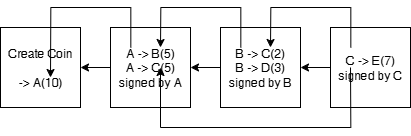

The diagram above was exported from draw.io. Its source (the exported page's mxGraphModel, read from the mxfile embedded in the PNG):
<mxGraphModel dx="1213" dy="833" grid="1" gridSize="10" guides="1" tooltips="1" connect="1" arrows="1" fold="1" page="1" pageScale="1" pageWidth="850" pageHeight="1100" math="0" shadow="0">
  <root>
    <mxCell id="0" />
    <mxCell id="1" parent="0" />
    <mxCell id="aRCBaO79-lwnGxTX2GfB-1" value="Create Coin&lt;div&gt;&lt;br&gt;&lt;/div&gt;&lt;div&gt;-&amp;gt; A(10)&lt;/div&gt;" style="whiteSpace=wrap;html=1;aspect=fixed;" vertex="1" parent="1">
      <mxGeometry x="140" y="330" width="80" height="80" as="geometry" />
    </mxCell>
    <mxCell id="aRCBaO79-lwnGxTX2GfB-4" style="edgeStyle=orthogonalEdgeStyle;rounded=0;orthogonalLoop=1;jettySize=auto;html=1;entryX=1;entryY=0.5;entryDx=0;entryDy=0;" edge="1" parent="1" source="aRCBaO79-lwnGxTX2GfB-2" target="aRCBaO79-lwnGxTX2GfB-1">
      <mxGeometry relative="1" as="geometry" />
    </mxCell>
    <mxCell id="aRCBaO79-lwnGxTX2GfB-2" value="A -&amp;gt; B(5)&lt;div&gt;&lt;span style=&quot;background-color: transparent; color: light-dark(rgb(0, 0, 0), rgb(255, 255, 255));&quot;&gt;A -&amp;gt; C(5)&lt;/span&gt;&lt;/div&gt;&lt;div&gt;&lt;span style=&quot;background-color: transparent; color: light-dark(rgb(0, 0, 0), rgb(255, 255, 255));&quot;&gt;signed by A&lt;/span&gt;&lt;/div&gt;" style="whiteSpace=wrap;html=1;aspect=fixed;" vertex="1" parent="1">
      <mxGeometry x="250" y="330" width="80" height="80" as="geometry" />
    </mxCell>
    <mxCell id="aRCBaO79-lwnGxTX2GfB-8" style="edgeStyle=orthogonalEdgeStyle;rounded=0;orthogonalLoop=1;jettySize=auto;html=1;entryX=1;entryY=0.5;entryDx=0;entryDy=0;" edge="1" parent="1" source="aRCBaO79-lwnGxTX2GfB-3" target="aRCBaO79-lwnGxTX2GfB-6">
      <mxGeometry relative="1" as="geometry" />
    </mxCell>
    <mxCell id="aRCBaO79-lwnGxTX2GfB-3" value="C -&amp;gt; E(7)&lt;div&gt;signed by C&lt;/div&gt;" style="whiteSpace=wrap;html=1;aspect=fixed;" vertex="1" parent="1">
      <mxGeometry x="470" y="330" width="80" height="80" as="geometry" />
    </mxCell>
    <mxCell id="aRCBaO79-lwnGxTX2GfB-7" style="edgeStyle=orthogonalEdgeStyle;rounded=0;orthogonalLoop=1;jettySize=auto;html=1;exitX=0;exitY=0.5;exitDx=0;exitDy=0;entryX=1;entryY=0.5;entryDx=0;entryDy=0;" edge="1" parent="1" source="aRCBaO79-lwnGxTX2GfB-6" target="aRCBaO79-lwnGxTX2GfB-2">
      <mxGeometry relative="1" as="geometry" />
    </mxCell>
    <mxCell id="aRCBaO79-lwnGxTX2GfB-6" value="B -&amp;gt; C(2)&lt;div&gt;B -&amp;gt; D(3)&lt;/div&gt;&lt;div&gt;signed by B&lt;/div&gt;" style="whiteSpace=wrap;html=1;aspect=fixed;" vertex="1" parent="1">
      <mxGeometry x="360" y="330" width="80" height="80" as="geometry" />
    </mxCell>
    <mxCell id="aRCBaO79-lwnGxTX2GfB-10" value="" style="endArrow=classic;html=1;rounded=0;" edge="1" parent="1">
      <mxGeometry width="50" height="50" relative="1" as="geometry">
        <mxPoint x="270.33" y="350" as="sourcePoint" />
        <mxPoint x="190" y="380" as="targetPoint" />
        <Array as="points">
          <mxPoint x="270.33" y="310" />
          <mxPoint x="190.33" y="310" />
        </Array>
      </mxGeometry>
    </mxCell>
    <mxCell id="aRCBaO79-lwnGxTX2GfB-11" value="" style="endArrow=classic;html=1;rounded=0;" edge="1" parent="1">
      <mxGeometry width="50" height="50" relative="1" as="geometry">
        <mxPoint x="380.33" y="350" as="sourcePoint" />
        <mxPoint x="300" y="350" as="targetPoint" />
        <Array as="points">
          <mxPoint x="380.33" y="310" />
          <mxPoint x="300.33000000000004" y="310" />
        </Array>
      </mxGeometry>
    </mxCell>
    <mxCell id="aRCBaO79-lwnGxTX2GfB-12" value="" style="endArrow=classic;html=1;rounded=0;" edge="1" parent="1">
      <mxGeometry width="50" height="50" relative="1" as="geometry">
        <mxPoint x="490.3299999999999" y="350" as="sourcePoint" />
        <mxPoint x="410" y="350" as="targetPoint" />
        <Array as="points">
          <mxPoint x="490.3299999999999" y="310" />
          <mxPoint x="410.33000000000004" y="310" />
        </Array>
      </mxGeometry>
    </mxCell>
    <mxCell id="aRCBaO79-lwnGxTX2GfB-13" value="" style="endArrow=classic;html=1;rounded=0;" edge="1" parent="1">
      <mxGeometry width="50" height="50" relative="1" as="geometry">
        <mxPoint x="490" y="370" as="sourcePoint" />
        <mxPoint x="300" y="370" as="targetPoint" />
        <Array as="points">
          <mxPoint x="490.3299999999999" y="430" />
          <mxPoint x="300" y="430" />
        </Array>
      </mxGeometry>
    </mxCell>
  </root>
</mxGraphModel>